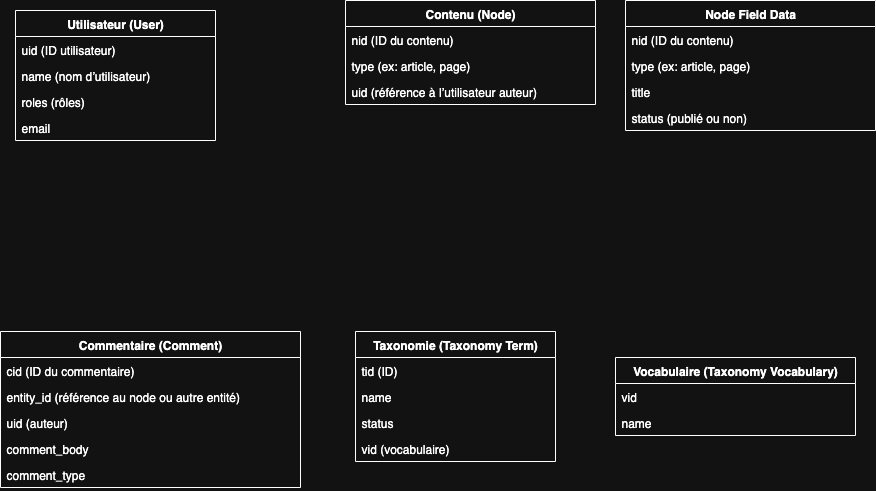

The diagram above was exported from draw.io. Its source (the exported page's mxGraphModel, read from the mxfile embedded in the PNG):
<mxGraphModel dx="1749" dy="822" grid="1" gridSize="10" guides="1" tooltips="1" connect="1" arrows="1" fold="1" page="1" pageScale="1" pageWidth="850" pageHeight="1100" math="0" shadow="0">
  <root>
    <mxCell id="0" />
    <mxCell id="1" parent="0" />
    <mxCell id="Tj7wc3bM5YbvWr68UTCg-1" value="Utilisateur (User)" style="swimlane;fontStyle=1;childLayout=stackLayout;horizontal=1;startSize=26;horizontalStack=0;resizeParent=1;resizeParentMax=0;resizeLast=0;collapsible=1;marginBottom=0;" vertex="1" parent="1">
      <mxGeometry x="-460" y="110" width="200" height="130" as="geometry" />
    </mxCell>
    <mxCell id="Tj7wc3bM5YbvWr68UTCg-2" value="uid (ID utilisateur)" style="text;strokeColor=none;fillColor=none;align=left;verticalAlign=top;spacingLeft=4;spacingRight=4;overflow=hidden;rotatable=0;points=[[0,0.5],[1,0.5]];portConstraint=eastwest;" vertex="1" parent="Tj7wc3bM5YbvWr68UTCg-1">
      <mxGeometry y="26" width="200" height="26" as="geometry" />
    </mxCell>
    <mxCell id="Tj7wc3bM5YbvWr68UTCg-3" value="name (nom d’utilisateur)" style="text;strokeColor=none;fillColor=none;align=left;verticalAlign=top;spacingLeft=4;spacingRight=4;overflow=hidden;rotatable=0;points=[[0,0.5],[1,0.5]];portConstraint=eastwest;" vertex="1" parent="Tj7wc3bM5YbvWr68UTCg-1">
      <mxGeometry y="52" width="200" height="26" as="geometry" />
    </mxCell>
    <mxCell id="Tj7wc3bM5YbvWr68UTCg-4" value="roles (rôles)" style="text;strokeColor=none;fillColor=none;align=left;verticalAlign=top;spacingLeft=4;spacingRight=4;overflow=hidden;rotatable=0;points=[[0,0.5],[1,0.5]];portConstraint=eastwest;" vertex="1" parent="Tj7wc3bM5YbvWr68UTCg-1">
      <mxGeometry y="78" width="200" height="26" as="geometry" />
    </mxCell>
    <mxCell id="Tj7wc3bM5YbvWr68UTCg-5" value="email" style="text;strokeColor=none;fillColor=none;align=left;verticalAlign=top;spacingLeft=4;spacingRight=4;overflow=hidden;rotatable=0;points=[[0,0.5],[1,0.5]];portConstraint=eastwest;" vertex="1" parent="Tj7wc3bM5YbvWr68UTCg-1">
      <mxGeometry y="104" width="200" height="26" as="geometry" />
    </mxCell>
    <mxCell id="Tj7wc3bM5YbvWr68UTCg-9" value=" Contenu (Node)" style="swimlane;fontStyle=1;childLayout=stackLayout;horizontal=1;startSize=26;horizontalStack=0;resizeParent=1;resizeParentMax=0;resizeLast=0;collapsible=1;marginBottom=0;" vertex="1" parent="1">
      <mxGeometry x="-130" y="100" width="250" height="104" as="geometry" />
    </mxCell>
    <mxCell id="Tj7wc3bM5YbvWr68UTCg-10" value="nid (ID du contenu)" style="text;strokeColor=none;fillColor=none;align=left;verticalAlign=top;spacingLeft=4;spacingRight=4;overflow=hidden;rotatable=0;points=[[0,0.5],[1,0.5]];portConstraint=eastwest;" vertex="1" parent="Tj7wc3bM5YbvWr68UTCg-9">
      <mxGeometry y="26" width="250" height="26" as="geometry" />
    </mxCell>
    <mxCell id="Tj7wc3bM5YbvWr68UTCg-11" value="type (ex: article, page)" style="text;strokeColor=none;fillColor=none;align=left;verticalAlign=top;spacingLeft=4;spacingRight=4;overflow=hidden;rotatable=0;points=[[0,0.5],[1,0.5]];portConstraint=eastwest;" vertex="1" parent="Tj7wc3bM5YbvWr68UTCg-9">
      <mxGeometry y="52" width="250" height="26" as="geometry" />
    </mxCell>
    <mxCell id="Tj7wc3bM5YbvWr68UTCg-14" value="uid (référence à l’utilisateur auteur)" style="text;strokeColor=none;fillColor=none;align=left;verticalAlign=top;spacingLeft=4;spacingRight=4;overflow=hidden;rotatable=0;points=[[0,0.5],[1,0.5]];portConstraint=eastwest;" vertex="1" parent="Tj7wc3bM5YbvWr68UTCg-9">
      <mxGeometry y="78" width="250" height="26" as="geometry" />
    </mxCell>
    <mxCell id="Tj7wc3bM5YbvWr68UTCg-19" value=" Commentaire (Comment)" style="swimlane;fontStyle=1;childLayout=stackLayout;horizontal=1;startSize=26;horizontalStack=0;resizeParent=1;resizeParentMax=0;resizeLast=0;collapsible=1;marginBottom=0;" vertex="1" parent="1">
      <mxGeometry x="-475" y="431" width="300" height="156" as="geometry" />
    </mxCell>
    <mxCell id="Tj7wc3bM5YbvWr68UTCg-20" value="cid (ID du commentaire)" style="text;strokeColor=none;fillColor=none;align=left;verticalAlign=top;spacingLeft=4;spacingRight=4;overflow=hidden;rotatable=0;points=[[0,0.5],[1,0.5]];portConstraint=eastwest;" vertex="1" parent="Tj7wc3bM5YbvWr68UTCg-19">
      <mxGeometry y="26" width="300" height="26" as="geometry" />
    </mxCell>
    <mxCell id="Tj7wc3bM5YbvWr68UTCg-21" value="entity_id (référence au node ou autre entité)" style="text;strokeColor=none;fillColor=none;align=left;verticalAlign=top;spacingLeft=4;spacingRight=4;overflow=hidden;rotatable=0;points=[[0,0.5],[1,0.5]];portConstraint=eastwest;" vertex="1" parent="Tj7wc3bM5YbvWr68UTCg-19">
      <mxGeometry y="52" width="300" height="26" as="geometry" />
    </mxCell>
    <mxCell id="Tj7wc3bM5YbvWr68UTCg-22" value="uid (auteur)" style="text;strokeColor=none;fillColor=none;align=left;verticalAlign=top;spacingLeft=4;spacingRight=4;overflow=hidden;rotatable=0;points=[[0,0.5],[1,0.5]];portConstraint=eastwest;" vertex="1" parent="Tj7wc3bM5YbvWr68UTCg-19">
      <mxGeometry y="78" width="300" height="26" as="geometry" />
    </mxCell>
    <mxCell id="Tj7wc3bM5YbvWr68UTCg-23" value="comment_body" style="text;strokeColor=none;fillColor=none;align=left;verticalAlign=top;spacingLeft=4;spacingRight=4;overflow=hidden;rotatable=0;points=[[0,0.5],[1,0.5]];portConstraint=eastwest;" vertex="1" parent="Tj7wc3bM5YbvWr68UTCg-19">
      <mxGeometry y="104" width="300" height="26" as="geometry" />
    </mxCell>
    <mxCell id="Tj7wc3bM5YbvWr68UTCg-40" value="comment_type" style="text;strokeColor=none;fillColor=none;align=left;verticalAlign=top;spacingLeft=4;spacingRight=4;overflow=hidden;rotatable=0;points=[[0,0.5],[1,0.5]];portConstraint=eastwest;" vertex="1" parent="Tj7wc3bM5YbvWr68UTCg-19">
      <mxGeometry y="130" width="300" height="26" as="geometry" />
    </mxCell>
    <mxCell id="Tj7wc3bM5YbvWr68UTCg-28" value=" Taxonomie (Taxonomy Term)" style="swimlane;fontStyle=1;childLayout=stackLayout;horizontal=1;startSize=26;horizontalStack=0;resizeParent=1;resizeParentMax=0;resizeLast=0;collapsible=1;marginBottom=0;" vertex="1" parent="1">
      <mxGeometry x="-120" y="431" width="200" height="130" as="geometry" />
    </mxCell>
    <mxCell id="Tj7wc3bM5YbvWr68UTCg-29" value="tid (ID)" style="text;strokeColor=none;fillColor=none;align=left;verticalAlign=top;spacingLeft=4;spacingRight=4;overflow=hidden;rotatable=0;points=[[0,0.5],[1,0.5]];portConstraint=eastwest;" vertex="1" parent="Tj7wc3bM5YbvWr68UTCg-28">
      <mxGeometry y="26" width="200" height="26" as="geometry" />
    </mxCell>
    <mxCell id="Tj7wc3bM5YbvWr68UTCg-30" value="name" style="text;strokeColor=none;fillColor=none;align=left;verticalAlign=top;spacingLeft=4;spacingRight=4;overflow=hidden;rotatable=0;points=[[0,0.5],[1,0.5]];portConstraint=eastwest;" vertex="1" parent="Tj7wc3bM5YbvWr68UTCg-28">
      <mxGeometry y="52" width="200" height="26" as="geometry" />
    </mxCell>
    <mxCell id="Tj7wc3bM5YbvWr68UTCg-41" value="status&#10;" style="text;strokeColor=none;fillColor=none;align=left;verticalAlign=top;spacingLeft=4;spacingRight=4;overflow=hidden;rotatable=0;points=[[0,0.5],[1,0.5]];portConstraint=eastwest;" vertex="1" parent="Tj7wc3bM5YbvWr68UTCg-28">
      <mxGeometry y="78" width="200" height="26" as="geometry" />
    </mxCell>
    <mxCell id="Tj7wc3bM5YbvWr68UTCg-31" value="vid (vocabulaire)" style="text;strokeColor=none;fillColor=none;align=left;verticalAlign=top;spacingLeft=4;spacingRight=4;overflow=hidden;rotatable=0;points=[[0,0.5],[1,0.5]];portConstraint=eastwest;" vertex="1" parent="Tj7wc3bM5YbvWr68UTCg-28">
      <mxGeometry y="104" width="200" height="26" as="geometry" />
    </mxCell>
    <mxCell id="Tj7wc3bM5YbvWr68UTCg-35" value=" Vocabulaire (Taxonomy Vocabulary)" style="swimlane;fontStyle=1;childLayout=stackLayout;horizontal=1;startSize=26;horizontalStack=0;resizeParent=1;resizeParentMax=0;resizeLast=0;collapsible=1;marginBottom=0;" vertex="1" parent="1">
      <mxGeometry x="140" y="457" width="240" height="78" as="geometry" />
    </mxCell>
    <mxCell id="Tj7wc3bM5YbvWr68UTCg-36" value="vid" style="text;strokeColor=none;fillColor=none;align=left;verticalAlign=top;spacingLeft=4;spacingRight=4;overflow=hidden;rotatable=0;points=[[0,0.5],[1,0.5]];portConstraint=eastwest;" vertex="1" parent="Tj7wc3bM5YbvWr68UTCg-35">
      <mxGeometry y="26" width="240" height="26" as="geometry" />
    </mxCell>
    <mxCell id="Tj7wc3bM5YbvWr68UTCg-37" value="name" style="text;strokeColor=none;fillColor=none;align=left;verticalAlign=top;spacingLeft=4;spacingRight=4;overflow=hidden;rotatable=0;points=[[0,0.5],[1,0.5]];portConstraint=eastwest;" vertex="1" parent="Tj7wc3bM5YbvWr68UTCg-35">
      <mxGeometry y="52" width="240" height="26" as="geometry" />
    </mxCell>
    <mxCell id="Tj7wc3bM5YbvWr68UTCg-42" value=" Node Field Data" style="swimlane;fontStyle=1;childLayout=stackLayout;horizontal=1;startSize=26;horizontalStack=0;resizeParent=1;resizeParentMax=0;resizeLast=0;collapsible=1;marginBottom=0;" vertex="1" parent="1">
      <mxGeometry x="150" y="100" width="250" height="130" as="geometry" />
    </mxCell>
    <mxCell id="Tj7wc3bM5YbvWr68UTCg-43" value="nid (ID du contenu)" style="text;strokeColor=none;fillColor=none;align=left;verticalAlign=top;spacingLeft=4;spacingRight=4;overflow=hidden;rotatable=0;points=[[0,0.5],[1,0.5]];portConstraint=eastwest;" vertex="1" parent="Tj7wc3bM5YbvWr68UTCg-42">
      <mxGeometry y="26" width="250" height="26" as="geometry" />
    </mxCell>
    <mxCell id="Tj7wc3bM5YbvWr68UTCg-44" value="type (ex: article, page)" style="text;strokeColor=none;fillColor=none;align=left;verticalAlign=top;spacingLeft=4;spacingRight=4;overflow=hidden;rotatable=0;points=[[0,0.5],[1,0.5]];portConstraint=eastwest;" vertex="1" parent="Tj7wc3bM5YbvWr68UTCg-42">
      <mxGeometry y="52" width="250" height="26" as="geometry" />
    </mxCell>
    <mxCell id="Tj7wc3bM5YbvWr68UTCg-46" value="title&#10;" style="text;strokeColor=none;fillColor=none;align=left;verticalAlign=top;spacingLeft=4;spacingRight=4;overflow=hidden;rotatable=0;points=[[0,0.5],[1,0.5]];portConstraint=eastwest;" vertex="1" parent="Tj7wc3bM5YbvWr68UTCg-42">
      <mxGeometry y="78" width="250" height="26" as="geometry" />
    </mxCell>
    <mxCell id="Tj7wc3bM5YbvWr68UTCg-45" value="status (publié ou non)" style="text;strokeColor=none;fillColor=none;align=left;verticalAlign=top;spacingLeft=4;spacingRight=4;overflow=hidden;rotatable=0;points=[[0,0.5],[1,0.5]];portConstraint=eastwest;" vertex="1" parent="Tj7wc3bM5YbvWr68UTCg-42">
      <mxGeometry y="104" width="250" height="26" as="geometry" />
    </mxCell>
  </root>
</mxGraphModel>